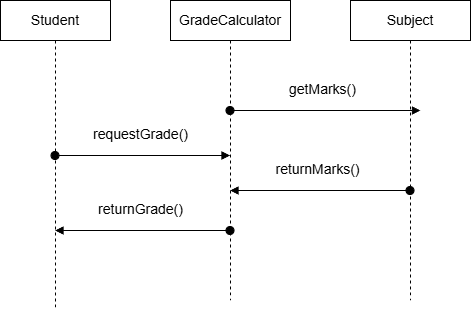

The diagram above was exported from draw.io. Its source (the exported page's mxGraphModel, read from the mxfile embedded in the PNG):
<mxGraphModel dx="1034" dy="564" grid="1" gridSize="10" guides="1" tooltips="1" connect="1" arrows="1" fold="1" page="1" pageScale="1" pageWidth="850" pageHeight="1100" math="0" shadow="0">
  <root>
    <mxCell id="0" />
    <mxCell id="1" parent="0" />
    <mxCell id="pCBwWs5EyoTd8E-rQ-pg-1" parent="1" style="shape=umlLifeline;perimeter=lifelinePerimeter;whiteSpace=wrap;html=1;container=1;dropTarget=0;collapsible=0;recursiveResize=0;outlineConnect=0;portConstraint=eastwest;newEdgeStyle={&quot;curved&quot;:0,&quot;rounded&quot;:0};" value="GradeCalculator" vertex="1">
      <mxGeometry height="300" width="120" x="480" y="350" as="geometry" />
    </mxCell>
    <mxCell id="pCBwWs5EyoTd8E-rQ-pg-2" parent="1" style="shape=umlLifeline;perimeter=lifelinePerimeter;whiteSpace=wrap;html=1;container=1;dropTarget=0;collapsible=0;recursiveResize=0;outlineConnect=0;portConstraint=eastwest;newEdgeStyle={&quot;curved&quot;:0,&quot;rounded&quot;:0};size=40;" value="Student" vertex="1">
      <mxGeometry height="310" width="110" x="310" y="350" as="geometry" />
    </mxCell>
    <mxCell id="pCBwWs5EyoTd8E-rQ-pg-3" edge="1" parent="1" source="pCBwWs5EyoTd8E-rQ-pg-2" style="html=1;verticalAlign=bottom;startArrow=oval;startFill=1;endArrow=block;startSize=8;curved=0;rounded=0;" target="pCBwWs5EyoTd8E-rQ-pg-1" value="requestGrade()">
      <mxGeometry relative="1" width="60" x="-0.0429" y="10" as="geometry">
        <mxPoint x="1" as="offset" />
        <Array as="points" />
        <mxPoint x="260" y="420" as="sourcePoint" />
        <mxPoint x="320" y="420" as="targetPoint" />
      </mxGeometry>
    </mxCell>
    <mxCell id="pCBwWs5EyoTd8E-rQ-pg-4" edge="1" parent="1" source="pCBwWs5EyoTd8E-rQ-pg-1" style="html=1;verticalAlign=bottom;startArrow=oval;startFill=1;endArrow=block;startSize=8;curved=0;rounded=0;" target="pCBwWs5EyoTd8E-rQ-pg-2" value="returnGrade()">
      <mxGeometry relative="1" width="60" x="0.0429" y="-10" as="geometry">
        <mxPoint x="1" as="offset" />
        <Array as="points">
          <mxPoint x="450" y="580" />
        </Array>
        <mxPoint x="170" y="620" as="sourcePoint" />
        <mxPoint x="350" y="620" as="targetPoint" />
      </mxGeometry>
    </mxCell>
    <mxCell id="BDmkCb0L2mxXq7PPGzOJ-1" parent="1" style="shape=umlLifeline;perimeter=lifelinePerimeter;whiteSpace=wrap;html=1;container=1;dropTarget=0;collapsible=0;recursiveResize=0;outlineConnect=0;portConstraint=eastwest;newEdgeStyle={&quot;curved&quot;:0,&quot;rounded&quot;:0};" value="Subject" vertex="1">
      <mxGeometry height="300" width="120" x="660" y="350" as="geometry" />
    </mxCell>
    <mxCell id="BDmkCb0L2mxXq7PPGzOJ-2" edge="1" parent="1" source="pCBwWs5EyoTd8E-rQ-pg-1" style="html=1;verticalAlign=bottom;startArrow=oval;startFill=1;endArrow=block;startSize=8;curved=0;rounded=0;" value="getMarks()">
      <mxGeometry relative="1" width="60" x="-0.0429" y="10" as="geometry">
        <mxPoint x="1" as="offset" />
        <Array as="points" />
        <mxPoint x="580" y="460" as="sourcePoint" />
        <mxPoint x="730" y="460" as="targetPoint" />
      </mxGeometry>
    </mxCell>
    <mxCell id="BDmkCb0L2mxXq7PPGzOJ-3" edge="1" parent="1" source="BDmkCb0L2mxXq7PPGzOJ-1" style="html=1;verticalAlign=bottom;startArrow=oval;startFill=1;endArrow=block;startSize=8;curved=0;rounded=0;" target="pCBwWs5EyoTd8E-rQ-pg-1" value="returnMarks()">
      <mxGeometry relative="1" width="60" x="0.0429" y="-10" as="geometry">
        <mxPoint x="1" as="offset" />
        <Array as="points">
          <mxPoint x="700" y="540" />
          <mxPoint x="620" y="540" />
        </Array>
        <mxPoint x="785" y="570" as="sourcePoint" />
        <mxPoint x="610" y="570" as="targetPoint" />
      </mxGeometry>
    </mxCell>
  </root>
</mxGraphModel>